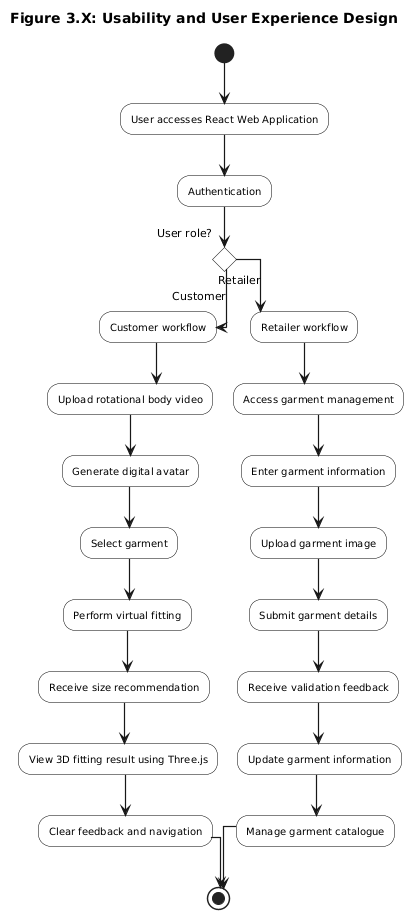

The diagram above was rendered by PlantUML. Its source (embedded in the PNG):
@startuml
title Figure 3.X: Usability and User Experience Design

skinparam shadowing false
skinparam linetype ortho
skinparam defaultTextAlignment center
skinparam ArrowThickness 1.2

skinparam activity {
    BackgroundColor White
    BorderColor Black
    FontColor Black
    FontSize 10
}

(*) --> "User accesses React Web Application"
--> "Authentication"

if "User role?" then

    -->[Customer] "Customer workflow"
    --> "Upload rotational body video"
    --> "Generate digital avatar"
    --> "Select garment"
    --> "Perform virtual fitting"
    --> "Receive size recommendation"
    --> "View 3D fitting result using Three.js"
    --> "Clear feedback and navigation"
    --> (*)

else

    -->[Retailer] "Retailer workflow"
    --> "Access garment management"
    --> "Enter garment information"
    --> "Upload garment image"
    --> "Submit garment details"
    --> "Receive validation feedback"
    --> "Update garment information"
    --> "Manage garment catalogue"
    --> (*)

endif
@enduml